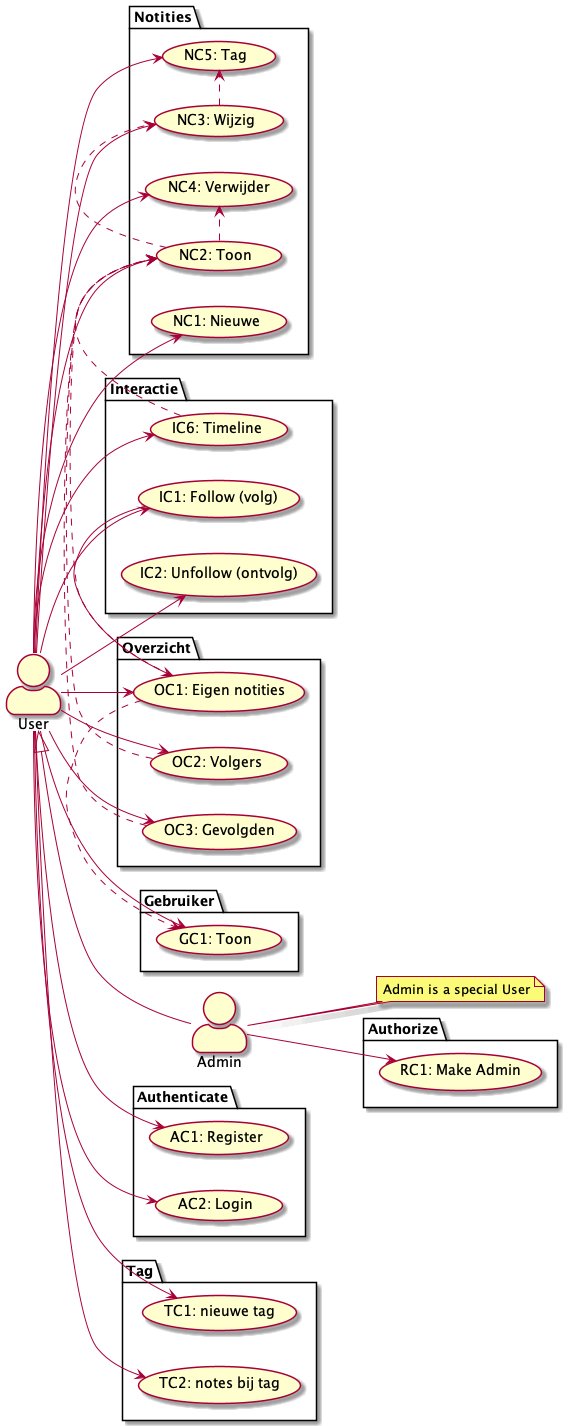

The diagram above was rendered by PlantUML. Its source (embedded in the PNG):
@startuml use-cases

skinparam actorStyle awesome

left to right direction

actor User as u
actor Admin as a

note right of a : Admin is a special User

u <|-- a

package Authenticate {
  usecase "AC1: Register" as AC1
  usecase "AC2: Login" as AC2
}

u --> AC1
u --> AC2

package Gebruiker {
  usecase "GC1: Toon" as GC1
}

u --> GC1

package Authorize {
  usecase "RC1: Make Admin" as RC1
}

a --> RC1

package Notities {
  usecase "NC1: Nieuwe" as NC1
  usecase "NC2: Toon" as NC2
  usecase "NC3: Wijzig" as NC3
  usecase "NC4: Verwijder" as NC4
  usecase "NC5: Tag" as NC5
}

u --> NC1
u --> NC2
u --> NC3
u --> NC4
u --> NC5
NC2 .> NC3
NC2 .> NC4
NC3 .> NC5

package Interactie {
  usecase "IC1: Follow (volg)" as IC1
  usecase "IC2: Unfollow (ontvolg)" as IC2
  usecase "IC6: Timeline" as IC3
}

u --> IC1
u --> IC2
u --> IC3

IC3 .> NC2

package Overzicht {
  usecase "OC1: Eigen notities" as OC1
  usecase "OC2: Volgers" as OC2
  usecase "OC3: Gevolgden" as OC3
}

u --> OC1
u --> OC2
u --> OC3

IC1 --> OC1
OC1 .> NC2
OC1 .> GC1
OC2 .> NC2
OC3 .> NC2

package Tag {
  usecase "TC1: nieuwe tag" as TC1
  usecase "TC2: notes bij tag" as TC2
}

u --> TC1
u --> TC2

@enduml